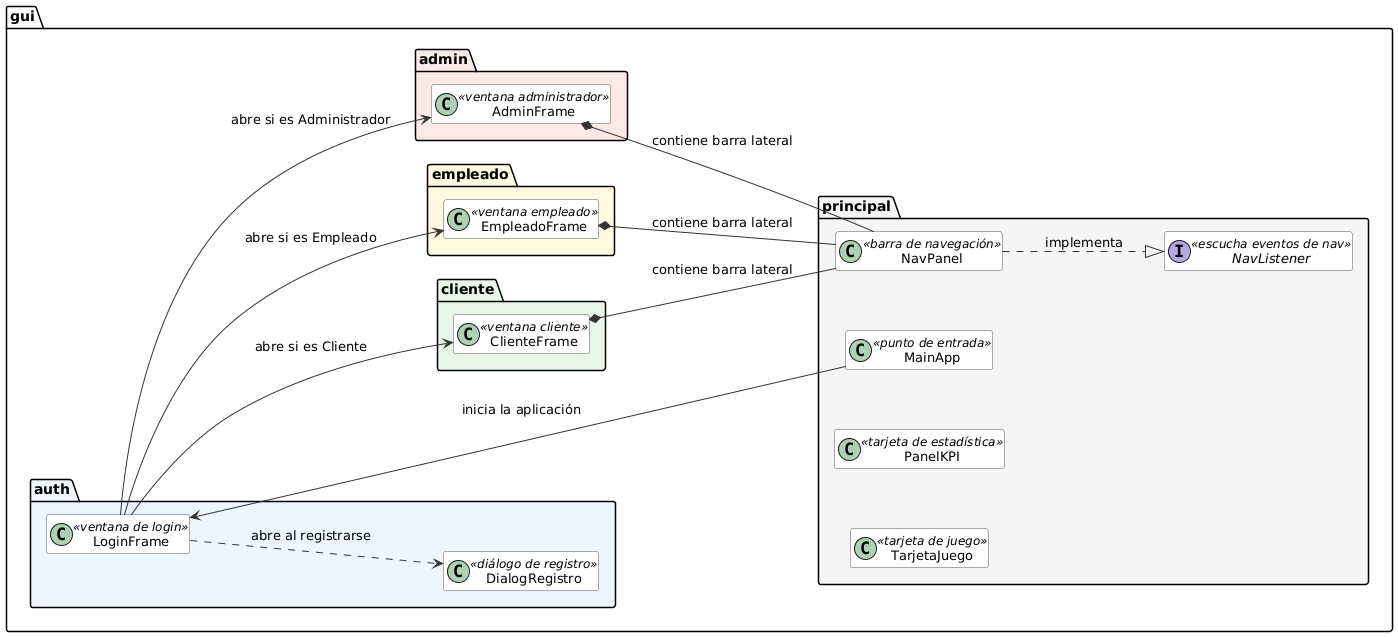

The diagram above was rendered by PlantUML. Its source (embedded in the PNG):
@startuml
skinparam classAttributeIconSize 0
skinparam classFontSize 13
skinparam packageFontSize 14
skinparam shadowing false
skinparam nodesep 60
skinparam ranksep 80
skinparam class {
    BackgroundColor White
    BorderColor #555555
    ArrowColor #333333
}

hide members
left to right direction

package "gui.principal" #F5F5F5 {
    class MainApp <<punto de entrada>>
    class NavPanel <<barra de navegación>>
    class PanelKPI <<tarjeta de estadística>>
    class TarjetaJuego <<tarjeta de juego>>
    interface NavListener <<escucha eventos de nav>>
    NavPanel ..|> NavListener : "implementa"
}

package "gui.auth" #EEF4FF {
    class LoginFrame <<ventana de login>>
    class DialogRegistro <<diálogo de registro>>
    LoginFrame ..> DialogRegistro : "abre al registrarse"
}

package "gui.cliente" #E8F5E9 {
    class ClienteFrame <<ventana cliente>>
}

package "gui.empleado" #FFF8E1 {
    class EmpleadoFrame <<ventana empleado>>
}

package "gui.admin" #FBE9E7 {
    class AdminFrame <<ventana administrador>>
}

MainApp -right-> LoginFrame : "inicia la aplicación"
LoginFrame -down-> ClienteFrame  : "abre si es Cliente"
LoginFrame -down-> EmpleadoFrame : "abre si es Empleado"
LoginFrame -down-> AdminFrame    : "abre si es Administrador"

ClienteFrame  *-down- NavPanel : "contiene barra lateral"
EmpleadoFrame *-down- NavPanel : "contiene barra lateral"
AdminFrame    *-down- NavPanel : "contiene barra lateral"
@enduml